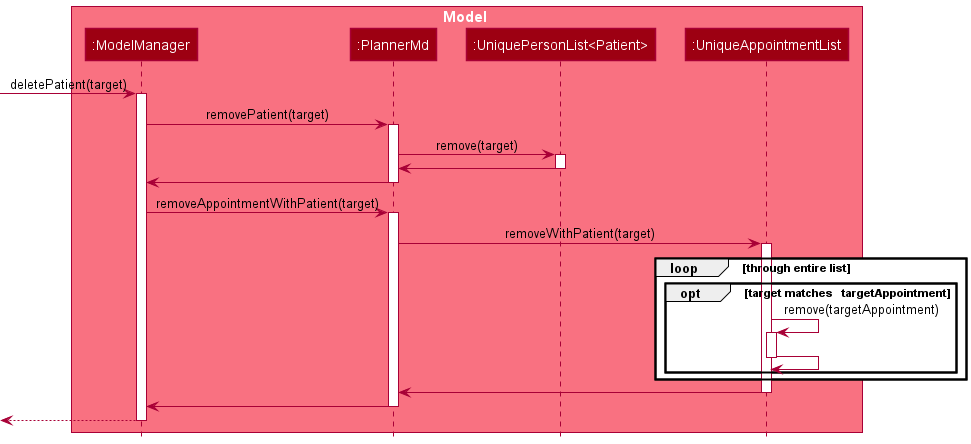

The diagram above was rendered by PlantUML. Its source (embedded in the PNG):
@startuml
!include style.puml

box Model MODEL_COLOR_T1
participant ":ModelManager" as ModelManager MODEL_COLOR
participant ":PlannerMd" as PlannerMd MODEL_COLOR
participant ":UniquePersonList<Patient>" as UniquePersonList MODEL_COLOR
participant ":UniqueAppointmentList" as UniqueAppointmentList MODEL_COLOR
end box

[-> ModelManager : deletePatient(target)
activate ModelManager

ModelManager -> PlannerMd : removePatient(target)
activate PlannerMd

PlannerMd -> UniquePersonList : remove(target)
activate UniquePersonList

UniquePersonList -> PlannerMd
deactivate UniquePersonList

PlannerMd -> ModelManager
deactivate PlannerMd

ModelManager -> PlannerMd : removeAppointmentWithPatient(target)
activate PlannerMd

PlannerMd -> UniqueAppointmentList : removeWithPatient(target)
activate UniqueAppointmentList

loop through entire list
    opt target matches   targetAppointment
        UniqueAppointmentList -> UniqueAppointmentList: remove(targetAppointment)
        activate UniqueAppointmentList

        UniqueAppointmentList -> UniqueAppointmentList:
        deactivate UniqueAppointmentList
    end
end

UniqueAppointmentList -> PlannerMd
deactivate UniqueAppointmentList

PlannerMd -> ModelManager
deactivate PlannerMd

[<--ModelManager
deactivate ModelManager


@enduml